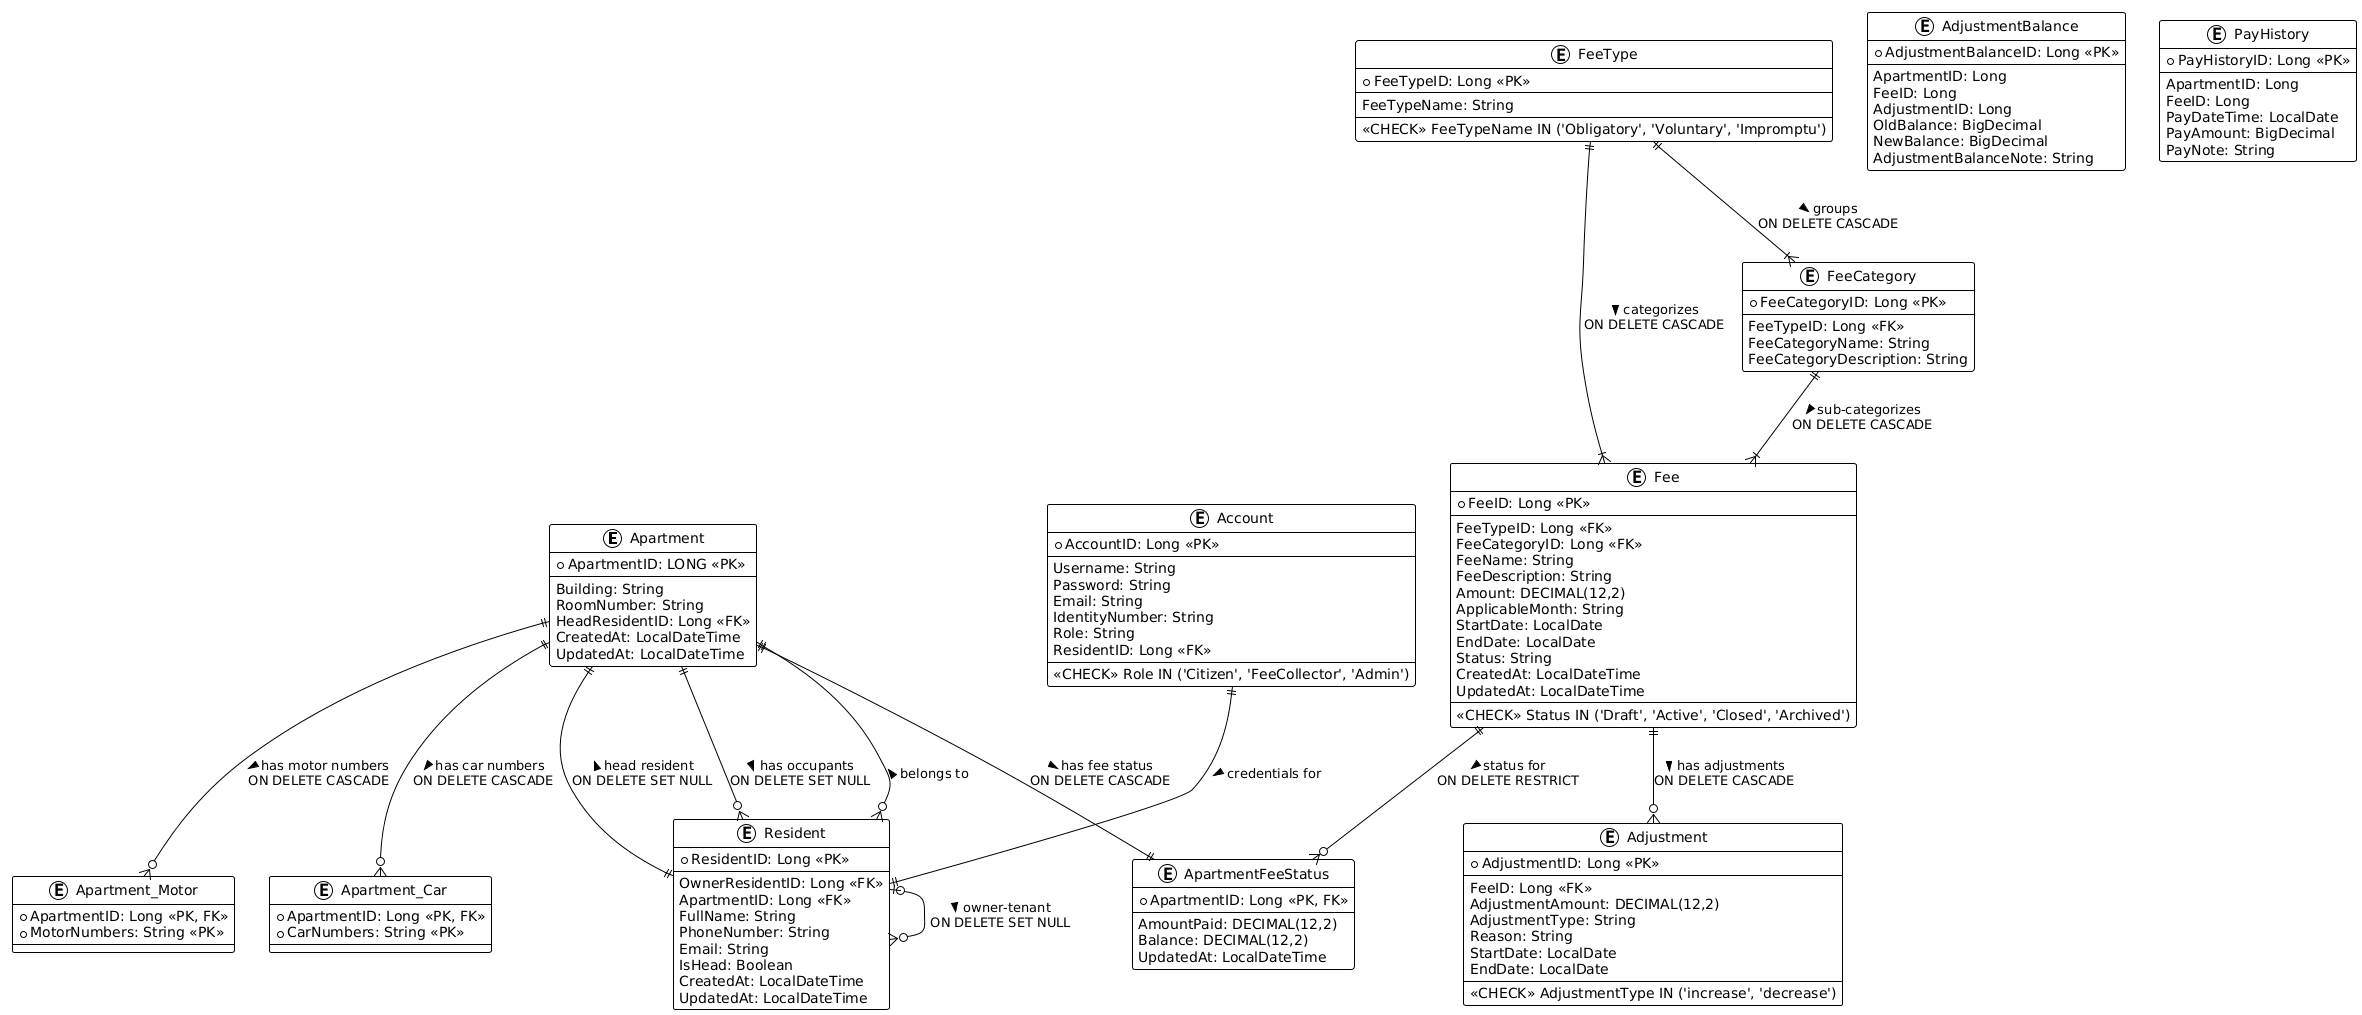

The diagram above was rendered by PlantUML. Its source (embedded in the PNG):
@startuml
!theme plain

entity "Apartment" as Apartment {
  + ApartmentID: LONG <<PK>>
  --
  Building: String
  RoomNumber: String
  HeadResidentID: Long <<FK>>
  CreatedAt: LocalDateTime
  UpdatedAt: LocalDateTime
}

entity "Apartment_Motor" as ApartmentMotor {
  + ApartmentID: Long <<PK, FK>>
  + MotorNumbers: String <<PK>>
}

entity "Apartment_Car" as ApartmentCar {
  + ApartmentID: Long <<PK, FK>>
  + CarNumbers: String <<PK>>
}

entity "Resident" as Resident {
  + ResidentID: Long <<PK>>
  --
  OwnerResidentID: Long <<FK>>
  ApartmentID: Long <<FK>>
  FullName: String
  PhoneNumber: String
  Email: String
  IsHead: Boolean
  CreatedAt: LocalDateTime
  UpdatedAt: LocalDateTime
}

entity "FeeType" as FeeType {
  + FeeTypeID: Long <<PK>>
  --
  FeeTypeName: String
  --
  <<CHECK>> FeeTypeName IN ('Obligatory', 'Voluntary', 'Impromptu')
}

entity "FeeCategory" as FeeCategory {
  + FeeCategoryID: Long <<PK>>
  --
  FeeTypeID: Long <<FK>>
  FeeCategoryName: String
  FeeCategoryDescription: String
}

entity "Fee" as Fee {
  + FeeID: Long <<PK>>
  --
  FeeTypeID: Long <<FK>>
  FeeCategoryID: Long <<FK>>
  FeeName: String
  FeeDescription: String
  Amount: DECIMAL(12,2)
  ApplicableMonth: String
  StartDate: LocalDate
  EndDate: LocalDate
  Status: String
  CreatedAt: LocalDateTime
  UpdatedAt: LocalDateTime
  --
  <<CHECK>> Status IN ('Draft', 'Active', 'Closed', 'Archived')
}

entity "ApartmentFeeStatus" as ApartmentFeeStatus {
  + ApartmentID: Long <<PK, FK>>
  --
  AmountPaid: DECIMAL(12,2)
  Balance: DECIMAL(12,2)
  UpdatedAt: LocalDateTime
}

entity "Adjustment" as Adjustment {
  + AdjustmentID: Long <<PK>>
  --
  FeeID: Long <<FK>>
  AdjustmentAmount: DECIMAL(12,2)
  AdjustmentType: String
  Reason: String
  StartDate: LocalDate
  EndDate: LocalDate
  --
  <<CHECK>> AdjustmentType IN ('increase', 'decrease')
}

entity "AdjustmentBalance" as AdjustmentBalance {
  + AdjustmentBalanceID: Long <<PK>>
  --
  ApartmentID: Long
  FeeID: Long
  AdjustmentID: Long
  OldBalance: BigDecimal
  NewBalance: BigDecimal
  AdjustmentBalanceNote: String
}

entity "PayHistory" as PayHistory {
  + PayHistoryID: Long <<PK>>
  --
  ApartmentID: Long
  FeeID: Long
  PayDateTime: LocalDate
  PayAmount: BigDecimal
  PayNote: String
}

entity "Account" as Account {
  + AccountID: Long <<PK>>
  --
  Username: String
  Password: String
  Email: String
  IdentityNumber: String
  Role: String
  ResidentID: Long <<FK>>
  --
  <<CHECK>> Role IN ('Citizen', 'FeeCollector', 'Admin')
}

'--------------------------
' Relationships
'--------------------------

Apartment ||--o{ Resident : "has occupants >\nON DELETE SET NULL"
Resident }o--|| Apartment : "belongs to >"
Resident |o--o{ Resident : "owner-tenant >\nON DELETE SET NULL"
Resident ||--|| Apartment : "head resident >\nON DELETE SET NULL"

Apartment ||--o{ ApartmentMotor : "has motor numbers >\nON DELETE CASCADE"
Apartment ||--o{ ApartmentCar   : "has car numbers >\nON DELETE CASCADE"

FeeType ||--|{ Fee : "categorizes >\nON DELETE CASCADE"
FeeType ||--|{ FeeCategory : "groups >\nON DELETE CASCADE"
FeeCategory ||--|{ Fee : "sub-categorizes >\nON DELETE CASCADE"

Apartment ||--|| ApartmentFeeStatus : "has fee status >\nON DELETE CASCADE"
Fee ||--o{ ApartmentFeeStatus : "status for >\nON DELETE RESTRICT"
Fee ||--o{ Adjustment : "has adjustments >\nON DELETE CASCADE"

Account ||--|| Resident : "credentials for >"
@enduml